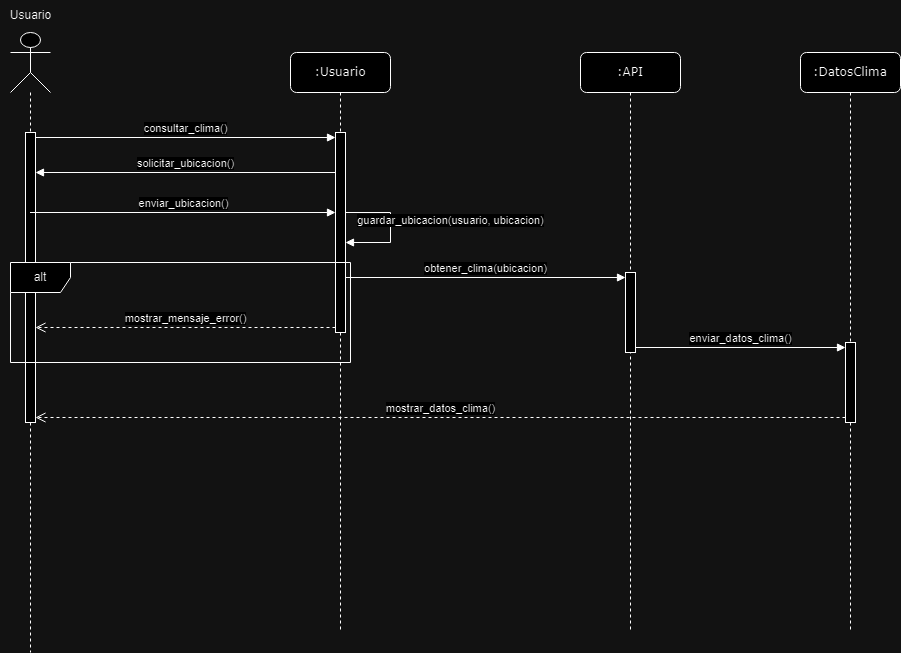

The diagram above was exported from draw.io. Its source (the exported page's mxGraphModel, read from the mxfile embedded in the PNG):
<mxGraphModel dx="1434" dy="792" grid="1" gridSize="10" guides="1" tooltips="1" connect="1" arrows="1" fold="1" page="1" pageScale="1" pageWidth="1100" pageHeight="850" background="none" math="0" shadow="0">
  <root>
    <mxCell id="0" />
    <mxCell id="1" parent="0" />
    <mxCell id="7baba1c4bc27f4b0-2" value=":Usuario" style="shape=umlLifeline;perimeter=lifelinePerimeter;whiteSpace=wrap;html=1;container=1;collapsible=0;recursiveResize=0;outlineConnect=0;rounded=1;shadow=0;comic=0;labelBackgroundColor=none;strokeWidth=1;fontFamily=Verdana;fontSize=12;align=center;" parent="1" vertex="1">
      <mxGeometry x="350" y="80" width="100" height="580" as="geometry" />
    </mxCell>
    <mxCell id="bGLKEdiCfgPKYIUSq6tP-8" value="" style="html=1;points=[[0,0,0,0,5],[0,1,0,0,-5],[1,0,0,0,5],[1,1,0,0,-5]];perimeter=orthogonalPerimeter;outlineConnect=0;targetShapes=umlLifeline;portConstraint=eastwest;newEdgeStyle={&quot;curved&quot;:0,&quot;rounded&quot;:0};" parent="7baba1c4bc27f4b0-2" vertex="1">
      <mxGeometry x="45" y="80" width="10" height="200" as="geometry" />
    </mxCell>
    <mxCell id="bGLKEdiCfgPKYIUSq6tP-18" value="guardar_ubicacion(usuario, ubicacion)" style="html=1;verticalAlign=bottom;endArrow=block;curved=0;rounded=0;" parent="7baba1c4bc27f4b0-2" target="bGLKEdiCfgPKYIUSq6tP-8" edge="1">
      <mxGeometry x="0.0359" y="60" width="80" relative="1" as="geometry">
        <mxPoint x="55" y="160" as="sourcePoint" />
        <mxPoint x="49.5" y="190" as="targetPoint" />
        <Array as="points">
          <mxPoint x="100" y="160" />
          <mxPoint x="100" y="190" />
        </Array>
        <mxPoint as="offset" />
      </mxGeometry>
    </mxCell>
    <mxCell id="7baba1c4bc27f4b0-3" value=":API" style="shape=umlLifeline;perimeter=lifelinePerimeter;whiteSpace=wrap;html=1;container=1;collapsible=0;recursiveResize=0;outlineConnect=0;rounded=1;shadow=0;comic=0;labelBackgroundColor=none;strokeWidth=1;fontFamily=Verdana;fontSize=12;align=center;" parent="1" vertex="1">
      <mxGeometry x="640" y="80" width="100" height="580" as="geometry" />
    </mxCell>
    <mxCell id="bGLKEdiCfgPKYIUSq6tP-12" value="" style="html=1;points=[[0,0,0,0,5],[0,1,0,0,-5],[1,0,0,0,5],[1,1,0,0,-5]];perimeter=orthogonalPerimeter;outlineConnect=0;targetShapes=umlLifeline;portConstraint=eastwest;newEdgeStyle={&quot;curved&quot;:0,&quot;rounded&quot;:0};" parent="7baba1c4bc27f4b0-3" vertex="1">
      <mxGeometry x="45" y="220" width="10" height="80" as="geometry" />
    </mxCell>
    <mxCell id="bGLKEdiCfgPKYIUSq6tP-1" value="" style="shape=umlLifeline;perimeter=lifelinePerimeter;whiteSpace=wrap;html=1;container=1;dropTarget=0;collapsible=0;recursiveResize=0;outlineConnect=0;portConstraint=eastwest;newEdgeStyle={&quot;curved&quot;:0,&quot;rounded&quot;:0};participant=umlActor;size=60;" parent="1" vertex="1">
      <mxGeometry x="70" y="60" width="40" height="620" as="geometry" />
    </mxCell>
    <mxCell id="bGLKEdiCfgPKYIUSq6tP-6" value="" style="html=1;points=[[0,0,0,0,5],[0,1,0,0,-5],[1,0,0,0,5],[1,1,0,0,-5]];perimeter=orthogonalPerimeter;outlineConnect=0;targetShapes=umlLifeline;portConstraint=eastwest;newEdgeStyle={&quot;curved&quot;:0,&quot;rounded&quot;:0};" parent="bGLKEdiCfgPKYIUSq6tP-1" vertex="1">
      <mxGeometry x="15" y="100" width="10" height="290" as="geometry" />
    </mxCell>
    <mxCell id="bGLKEdiCfgPKYIUSq6tP-2" value="Usuario" style="text;html=1;align=center;verticalAlign=middle;resizable=0;points=[];autosize=1;strokeColor=none;fillColor=none;" parent="1" vertex="1">
      <mxGeometry x="60" y="28" width="60" height="30" as="geometry" />
    </mxCell>
    <mxCell id="bGLKEdiCfgPKYIUSq6tP-7" value="consultar_clima()" style="html=1;verticalAlign=bottom;endArrow=block;curved=0;rounded=0;exitX=1;exitY=0;exitDx=0;exitDy=5;exitPerimeter=0;entryX=0;entryY=0;entryDx=0;entryDy=5;entryPerimeter=0;" parent="1" source="bGLKEdiCfgPKYIUSq6tP-6" target="bGLKEdiCfgPKYIUSq6tP-8" edge="1">
      <mxGeometry width="80" relative="1" as="geometry">
        <mxPoint x="510" y="310" as="sourcePoint" />
        <mxPoint x="370" y="160" as="targetPoint" />
      </mxGeometry>
    </mxCell>
    <mxCell id="bGLKEdiCfgPKYIUSq6tP-9" value="obtener_clima(ubicacion)" style="html=1;verticalAlign=bottom;endArrow=block;curved=0;rounded=0;entryX=0;entryY=0;entryDx=0;entryDy=5;entryPerimeter=0;" parent="1" source="bGLKEdiCfgPKYIUSq6tP-8" target="bGLKEdiCfgPKYIUSq6tP-12" edge="1">
      <mxGeometry width="80" relative="1" as="geometry">
        <mxPoint x="510" y="310" as="sourcePoint" />
        <mxPoint x="590" y="310" as="targetPoint" />
      </mxGeometry>
    </mxCell>
    <mxCell id="bGLKEdiCfgPKYIUSq6tP-13" value="solicitar_ubicacion()" style="html=1;verticalAlign=bottom;endArrow=block;curved=0;rounded=0;exitX=0;exitY=1;exitDx=0;exitDy=-5;exitPerimeter=0;" parent="1" edge="1">
      <mxGeometry width="80" relative="1" as="geometry">
        <mxPoint x="395" y="200" as="sourcePoint" />
        <mxPoint x="95" y="200" as="targetPoint" />
      </mxGeometry>
    </mxCell>
    <mxCell id="bGLKEdiCfgPKYIUSq6tP-14" value="enviar_ubicacion()" style="html=1;verticalAlign=bottom;endArrow=block;curved=0;rounded=0;entryX=0;entryY=1;entryDx=0;entryDy=-5;entryPerimeter=0;" parent="1" edge="1">
      <mxGeometry width="80" relative="1" as="geometry">
        <mxPoint x="89.5" y="240" as="sourcePoint" />
        <mxPoint x="395" y="240" as="targetPoint" />
      </mxGeometry>
    </mxCell>
    <mxCell id="bGLKEdiCfgPKYIUSq6tP-15" value=":DatosClima" style="shape=umlLifeline;perimeter=lifelinePerimeter;whiteSpace=wrap;html=1;container=1;collapsible=0;recursiveResize=0;outlineConnect=0;rounded=1;shadow=0;comic=0;labelBackgroundColor=none;strokeWidth=1;fontFamily=Verdana;fontSize=12;align=center;" parent="1" vertex="1">
      <mxGeometry x="860" y="80" width="100" height="580" as="geometry" />
    </mxCell>
    <mxCell id="bGLKEdiCfgPKYIUSq6tP-16" value="" style="html=1;points=[[0,0,0,0,5],[0,1,0,0,-5],[1,0,0,0,5],[1,1,0,0,-5]];perimeter=orthogonalPerimeter;outlineConnect=0;targetShapes=umlLifeline;portConstraint=eastwest;newEdgeStyle={&quot;curved&quot;:0,&quot;rounded&quot;:0};" parent="bGLKEdiCfgPKYIUSq6tP-15" vertex="1">
      <mxGeometry x="45" y="290" width="10" height="80" as="geometry" />
    </mxCell>
    <mxCell id="bGLKEdiCfgPKYIUSq6tP-17" value="enviar_datos_clima()" style="html=1;verticalAlign=bottom;endArrow=block;curved=0;rounded=0;exitX=1;exitY=1;exitDx=0;exitDy=-5;exitPerimeter=0;entryX=0;entryY=0;entryDx=0;entryDy=5;entryPerimeter=0;" parent="1" source="bGLKEdiCfgPKYIUSq6tP-12" target="bGLKEdiCfgPKYIUSq6tP-16" edge="1">
      <mxGeometry width="80" relative="1" as="geometry">
        <mxPoint x="510" y="410" as="sourcePoint" />
        <mxPoint x="590" y="410" as="targetPoint" />
      </mxGeometry>
    </mxCell>
    <mxCell id="bGLKEdiCfgPKYIUSq6tP-20" value="mostrar_datos_clima()" style="html=1;verticalAlign=bottom;endArrow=open;dashed=1;endSize=8;curved=0;rounded=0;exitX=0;exitY=1;exitDx=0;exitDy=-5;exitPerimeter=0;entryX=1;entryY=1;entryDx=0;entryDy=-5;entryPerimeter=0;" parent="1" source="bGLKEdiCfgPKYIUSq6tP-16" target="bGLKEdiCfgPKYIUSq6tP-6" edge="1">
      <mxGeometry relative="1" as="geometry">
        <mxPoint x="590" y="410" as="sourcePoint" />
        <mxPoint x="510" y="410" as="targetPoint" />
      </mxGeometry>
    </mxCell>
    <mxCell id="bGLKEdiCfgPKYIUSq6tP-21" value="alt" style="shape=umlFrame;whiteSpace=wrap;html=1;pointerEvents=0;" parent="1" vertex="1">
      <mxGeometry x="70" y="290" width="340" height="100" as="geometry" />
    </mxCell>
    <mxCell id="bGLKEdiCfgPKYIUSq6tP-27" value="mostrar_mensaje_error()" style="html=1;verticalAlign=bottom;endArrow=open;dashed=1;endSize=8;curved=0;rounded=0;exitX=0;exitY=1;exitDx=0;exitDy=-5;exitPerimeter=0;" parent="1" source="bGLKEdiCfgPKYIUSq6tP-8" target="bGLKEdiCfgPKYIUSq6tP-6" edge="1">
      <mxGeometry relative="1" as="geometry">
        <mxPoint x="590" y="410" as="sourcePoint" />
        <mxPoint x="510" y="410" as="targetPoint" />
      </mxGeometry>
    </mxCell>
  </root>
</mxGraphModel>